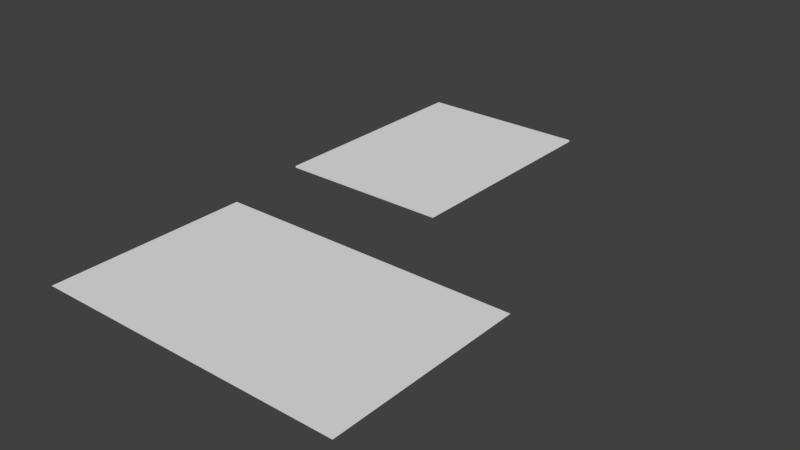 # Source: letter.blend  (saved by Blender 2.79.0; exported with 4.5.12 LTS)
import bpy
from mathutils import Matrix  # noqa: F401  (used for matrix-valued properties, if any)

bpy.ops.wm.read_factory_settings(use_empty=True)
scene = bpy.context.scene
scene.name = 'Scene'

# ---- collections
col_collection_1 = bpy.data.collections.new('Collection 1'); scene.collection.children.link(col_collection_1)

# ---- world
world_world = bpy.data.worlds.new('World'); scene.world = world_world
world_world.color = (0.05088, 0.05088, 0.05088)
world_world.use_sun_shadow = False
world_world.sun_shadow_jitter_overblur = 0.0
world_world.cycles.sampling_method = 'MANUAL'

# ---- meshes
me_plane_001 = bpy.data.meshes.new('Plane.001')
me_plane_001.from_pydata([(-0.8536, -1.136, 0.02175), (0.8561, -1.136, 0.02211), (-0.8536, 1.136, 0.02175), (0.8561, 1.136, 0.02211), (-0.8536, 1.136, 0.04023), (-0.8536, -1.136, 0.04023), (0.851, -1.136, 0.03987), (0.851, 1.136, 0.03987), (0.0, 2.98e-08, 0.04023), (0.0, 2.98e-08, 0.04696)], [], [(0, 2, 3, 1), (3, 2, 4, 7), (0, 1, 6, 5), (1, 3, 7, 6), (2, 0, 5, 4), (5, 6, 8, 7, 4), (9, 6, 7)])
me_plane_001.polygons.foreach_set('use_smooth', [True] * 7)
_uv = me_plane_001.uv_layers.new(name='UVMap')
_uv.uv.foreach_set('vector', [0.08301, 0.5592, 0.08301, 0.08301, 0.4104, 0.08301, 0.4104, 0.5592, 0.09073, 0.917, 0.09073, 0.5592, 0.09844, 0.5592, 0.09844, 0.917, 0.08301, 0.917, 0.08301, 0.5592, 0.09073, 0.5592, 0.09073, 0.917, 0.9093, 0.08301, 0.9093, 0.5592, 0.9016, 0.5592, 0.9016, 0.08301, 0.917, 0.08301, 0.917, 0.5592, 0.9093, 0.5592, 0.9093, 0.08301, 0.4104, 0.08301, 0.7378, 0.08301, 0.5741, 0.3211, 0.7378, 0.5592, 0.4104, 0.5592, 0.7378, 0.3211, 0.9016, 0.08301, 0.9016, 0.5592])
me_plane_001.use_remesh_preserve_volume = False
me_plane_001.use_remesh_preserve_attributes = False
me_plane_001.use_mirror_vertex_groups = False
me_plane_001.update()
me_plane = bpy.data.meshes.new('Plane')
me_plane.from_pydata([(-1.531, -1.0, 0.0), (1.531, -1.0, 0.0), (-1.531, 1.0, 0.0), (1.531, 1.0, 0.0), (0.0, -1.0, 0.0), (0.0, 1.0, 0.0)], [], [(4, 5, 3, 1), (0, 2, 5, 4)])
me_plane.polygons.foreach_set('use_smooth', [True] * 2)
_uv = me_plane.uv_layers.new(name='UVMap')
_uv.uv.foreach_set('vector', [0.3815, 0.08858, 0.3815, 0.9116, 0.6938, 0.9116, 0.6938, 0.08858, 0.06915, 0.08858, 0.06915, 0.9116, 0.3815, 0.9116, 0.3815, 0.08858])
me_plane.use_remesh_preserve_volume = False
me_plane.use_remesh_preserve_attributes = False
me_plane.use_mirror_vertex_groups = False
me_plane.update()
arm_armature_001 = bpy.data.armatures.new('Armature.001')  # bones are not reproduced
arm_armature = bpy.data.armatures.new('Armature')  # bones are not reproduced

# ---- objects
ob_envelope = bpy.data.objects.new('Envelope', arm_armature_001)
ob_plane = bpy.data.objects.new('Plane', me_plane_001)
ob_letter = bpy.data.objects.new('Letter', arm_armature)
ob_letter_1 = bpy.data.objects.new('letter', me_plane)

# ---- transforms, parenting, visibility, modifiers, constraints
ob_envelope.location = (0.0, 3.0, 0.0)
ob_envelope.show_name = True
ob_envelope.lineart.crease_threshold = 0.0
ob_plane.parent = ob_envelope
ob_plane.matrix_parent_inverse = Matrix(((1.0, 0.0, 0.0, -0.0), (0.0, 1.0, 0.0, -3.0), (0.0, 0.0, 1.0, -0.0), (0.0, 0.0, 0.0, 1.0)))
ob_plane.location = (-0.7664, 3.0, 0.0)
ob_plane.lineart.crease_threshold = 0.0
_vg = ob_plane.vertex_groups.new(name='Bone')
_vg.add([9], 1.0, 'REPLACE')
_vg = ob_plane.vertex_groups.new(name='Bone.001')
_vg.add([0, 1, 2, 3, 4, 5, 6, 7, 8], 1.0, 'REPLACE')
_m = ob_plane.modifiers.new('Armature', 'ARMATURE')
_m.object = ob_envelope
_m = ob_plane.modifiers.new('EdgeSplit', 'EDGE_SPLIT')
ob_letter.location = (0.0, 0.0, 0.0)
ob_letter.lineart.crease_threshold = 0.0
ob_letter_1.parent = ob_letter
ob_letter_1.location = (0.0, 0.0, 0.0)
ob_letter_1.lineart.crease_threshold = 0.0
_vg = ob_letter_1.vertex_groups.new(name='Bone')
_vg.add([0, 2, 4, 5], 1.0, 'REPLACE')
_vg = ob_letter_1.vertex_groups.new(name='Bone.001')
_vg.add([1, 3, 4, 5], 1.0, 'REPLACE')
_m = ob_letter_1.modifiers.new('Armature', 'ARMATURE')
_m.object = ob_letter
_m = ob_letter_1.modifiers.new('EdgeSplit', 'EDGE_SPLIT')

# ---- collection membership
col_collection_1.objects.link(ob_envelope)
col_collection_1.objects.link(ob_plane)
col_collection_1.objects.link(ob_letter)
col_collection_1.objects.link(ob_letter_1)

# ---- scene / render settings (as saved in the file)
scene.frame_start = 1; scene.frame_end = 250; scene.frame_set(1)
scene.render.engine = 'BLENDER_EEVEE_NEXT'
scene.render.resolution_percentage = 50
scene.render.dither_intensity = 0.0
scene.cycles.use_denoising = False
scene.cycles.samples = 128
scene.cycles.sampling_pattern = 'TABULATED_SOBOL'
scene.cycles.use_adaptive_sampling = False
scene.cycles.use_light_tree = False
scene.cycles.blur_glossy = 0.0
scene.cycles.sample_clamp_indirect = 0.0
scene.view_settings.view_transform = 'Standard'
bpy.context.view_layer.update()

# ---- added for rendering (the .blend has no active camera and no usable light): camera, sun
cam_auto = bpy.data.cameras.new('AutoCamera')
cam_auto.lens = 50.0
cam_auto.sensor_width = 36.0
cam_auto.clip_end = 1000.0
ob_auto_camera = bpy.data.objects.new('AutoCamera', cam_auto)
scene.collection.objects.link(ob_auto_camera)
ob_auto_camera.location = (5.5311, -5.12242, 4.4837)
ob_auto_camera.rotation_euler = (1.09748, -7.21219e-08, 0.694738)
scene.camera = ob_auto_camera
light_auto_sun = bpy.data.lights.new('AutoSun', 'SUN')
light_auto_sun.energy = 3.0
light_auto_sun.angle = 0.0523599
ob_auto_sun = bpy.data.objects.new('AutoSun', light_auto_sun)
scene.collection.objects.link(ob_auto_sun)
ob_auto_sun.rotation_euler = (0.872665, 0.174533, 0.523599)
bpy.context.view_layer.update()
